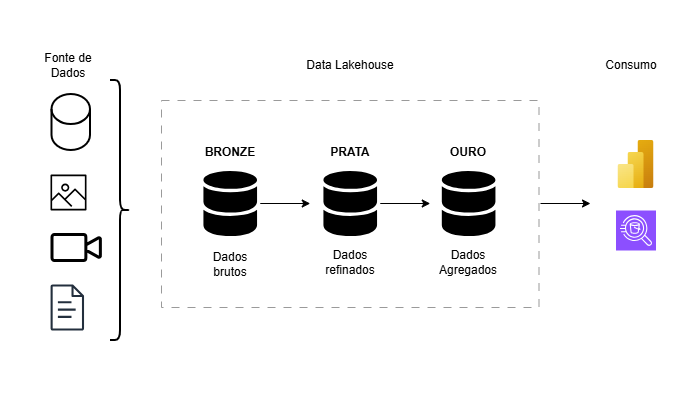

The diagram above was exported from draw.io. Its source (the exported page's mxGraphModel, read from the mxfile embedded in the PNG):
<mxGraphModel dx="1024" dy="506" grid="1" gridSize="10" guides="1" tooltips="1" connect="1" arrows="1" fold="1" page="1" pageScale="1" pageWidth="700" pageHeight="400" math="0" shadow="0">
  <root>
    <mxCell id="0" />
    <mxCell id="1" parent="0" />
    <mxCell id="of5tJuuOot03nuNtz0mB-2" parent="1" style="sketch=0;outlineConnect=0;fontColor=#232F3E;gradientColor=none;fillColor=#000000;strokeColor=default;dashed=0;verticalLabelPosition=bottom;verticalAlign=top;align=center;html=1;fontSize=12;fontStyle=0;aspect=fixed;pointerEvents=1;shape=mxgraph.aws4.container_registry_image;strokeWidth=0;" value="" vertex="1">
      <mxGeometry height="36" width="36" x="50" y="174" as="geometry" />
    </mxCell>
    <mxCell id="of5tJuuOot03nuNtz0mB-3" parent="1" style="html=1;verticalLabelPosition=bottom;align=center;labelBackgroundColor=#ffffff;verticalAlign=top;strokeWidth=3;strokeColor=#000000;shadow=0;dashed=0;shape=mxgraph.ios7.icons.video_conversation;" value="" vertex="1">
      <mxGeometry height="26" width="48.5" x="51.5" y="234" as="geometry" />
    </mxCell>
    <mxCell id="of5tJuuOot03nuNtz0mB-4" parent="1" style="sketch=0;outlineConnect=0;fontColor=#232F3E;gradientColor=none;fillColor=#232F3D;strokeColor=none;dashed=0;verticalLabelPosition=bottom;verticalAlign=top;align=center;html=1;fontSize=12;fontStyle=0;aspect=fixed;pointerEvents=1;shape=mxgraph.aws4.document;" value="" vertex="1">
      <mxGeometry height="46" width="33.62" x="50" y="284" as="geometry" />
    </mxCell>
    <mxCell id="of5tJuuOot03nuNtz0mB-6" parent="1" style="shape=cylinder3;whiteSpace=wrap;html=1;boundedLbl=1;backgroundOutline=1;size=15;strokeWidth=2;" value="" vertex="1">
      <mxGeometry height="56" width="38.5" x="51.5" y="94" as="geometry" />
    </mxCell>
    <mxCell id="of5tJuuOot03nuNtz0mB-14" parent="1" style="image;aspect=fixed;html=1;points=[];align=center;fontSize=12;image=img/lib/azure2/analytics/Power_BI_Embedded.svg;" value="" vertex="1">
      <mxGeometry height="48" width="36" x="617.5" y="140" as="geometry" />
    </mxCell>
    <mxCell id="of5tJuuOot03nuNtz0mB-15" parent="1" style="sketch=0;points=[[0,0,0],[0.25,0,0],[0.5,0,0],[0.75,0,0],[1,0,0],[0,1,0],[0.25,1,0],[0.5,1,0],[0.75,1,0],[1,1,0],[0,0.25,0],[0,0.5,0],[0,0.75,0],[1,0.25,0],[1,0.5,0],[1,0.75,0]];outlineConnect=0;fontColor=#232F3E;fillColor=#8C4FFF;strokeColor=#ffffff;dashed=0;verticalLabelPosition=bottom;verticalAlign=top;align=center;html=1;fontSize=12;fontStyle=0;aspect=fixed;shape=mxgraph.aws4.resourceIcon;resIcon=mxgraph.aws4.athena;" value="" vertex="1">
      <mxGeometry height="40" width="40" x="615.5" y="210" as="geometry" />
    </mxCell>
    <mxCell id="of5tJuuOot03nuNtz0mB-29" connectable="0" parent="1" style="group" value="" vertex="1">
      <mxGeometry height="207" width="377.49999999999994" x="161" y="100" as="geometry" />
    </mxCell>
    <mxCell id="of5tJuuOot03nuNtz0mB-13" parent="of5tJuuOot03nuNtz0mB-29" style="rounded=0;whiteSpace=wrap;html=1;dashed=1;dashPattern=8 8;fillColor=none;strokeColor=#9A9A9A;" value="" vertex="1">
      <mxGeometry height="207" width="377.5" as="geometry" />
    </mxCell>
    <mxCell id="of5tJuuOot03nuNtz0mB-10" parent="of5tJuuOot03nuNtz0mB-29" style="sketch=0;shadow=0;dashed=0;html=1;strokeColor=none;labelPosition=center;verticalLabelPosition=bottom;verticalAlign=top;outlineConnect=0;align=center;shape=mxgraph.office.databases.database_mini_2;fillColor=#000000;fontFamily=Helvetica;fontSize=12;fontColor=default;" value="" vertex="1">
      <mxGeometry height="66" width="53.63" x="41.93000000000001" y="70.5" as="geometry" />
    </mxCell>
    <mxCell id="of5tJuuOot03nuNtz0mB-11" parent="of5tJuuOot03nuNtz0mB-29" style="sketch=0;shadow=0;dashed=0;html=1;strokeColor=none;labelPosition=center;verticalLabelPosition=bottom;verticalAlign=top;outlineConnect=0;align=center;shape=mxgraph.office.databases.database_mini_2;fillColor=#000000;fontFamily=Helvetica;fontSize=12;fontColor=default;" value="" vertex="1">
      <mxGeometry height="66" width="53.63" x="161.93" y="70.5" as="geometry" />
    </mxCell>
    <mxCell id="of5tJuuOot03nuNtz0mB-19" parent="of5tJuuOot03nuNtz0mB-29" style="text;html=1;whiteSpace=wrap;strokeColor=none;fillColor=none;align=center;verticalAlign=middle;rounded=0;" value="&lt;b&gt;BRONZE&lt;/b&gt;" vertex="1">
      <mxGeometry height="30" width="60" x="38.75" y="36.5" as="geometry" />
    </mxCell>
    <mxCell id="of5tJuuOot03nuNtz0mB-20" parent="of5tJuuOot03nuNtz0mB-29" style="text;html=1;whiteSpace=wrap;strokeColor=none;fillColor=none;align=center;verticalAlign=middle;rounded=0;" value="&lt;b&gt;PRATA&lt;/b&gt;" vertex="1">
      <mxGeometry height="30" width="60" x="158.75" y="36.5" as="geometry" />
    </mxCell>
    <mxCell id="of5tJuuOot03nuNtz0mB-21" parent="of5tJuuOot03nuNtz0mB-29" style="text;html=1;whiteSpace=wrap;strokeColor=none;fillColor=none;align=center;verticalAlign=middle;rounded=0;" value="&lt;b&gt;OURO&lt;/b&gt;" vertex="1">
      <mxGeometry height="30" width="60" x="277.12" y="36.5" as="geometry" />
    </mxCell>
    <mxCell id="of5tJuuOot03nuNtz0mB-22" parent="of5tJuuOot03nuNtz0mB-29" style="sketch=0;shadow=0;dashed=0;html=1;strokeColor=none;labelPosition=center;verticalLabelPosition=bottom;verticalAlign=top;outlineConnect=0;align=center;shape=mxgraph.office.databases.database_mini_2;fillColor=#000000;fontFamily=Helvetica;fontSize=12;fontColor=default;" value="" vertex="1">
      <mxGeometry height="66" width="53.63" x="280.31" y="70.5" as="geometry" />
    </mxCell>
    <mxCell id="of5tJuuOot03nuNtz0mB-23" parent="of5tJuuOot03nuNtz0mB-29" style="text;html=1;whiteSpace=wrap;strokeColor=none;fillColor=none;align=center;verticalAlign=middle;rounded=0;" value="Dados brutos" vertex="1">
      <mxGeometry height="30" width="60" x="38.75" y="148.5" as="geometry" />
    </mxCell>
    <mxCell id="of5tJuuOot03nuNtz0mB-24" parent="of5tJuuOot03nuNtz0mB-29" style="text;html=1;whiteSpace=wrap;strokeColor=none;fillColor=none;align=center;verticalAlign=middle;rounded=0;" value="Dados refinados" vertex="1">
      <mxGeometry height="30" width="60" x="158.75" y="146.5" as="geometry" />
    </mxCell>
    <mxCell id="of5tJuuOot03nuNtz0mB-25" parent="of5tJuuOot03nuNtz0mB-29" style="text;html=1;whiteSpace=wrap;strokeColor=none;fillColor=none;align=center;verticalAlign=middle;rounded=0;" value="Dados Agregados" vertex="1">
      <mxGeometry height="30" width="60" x="277.12" y="146.5" as="geometry" />
    </mxCell>
    <mxCell id="of5tJuuOot03nuNtz0mB-33" edge="1" parent="of5tJuuOot03nuNtz0mB-29" style="endArrow=classic;html=1;rounded=0;strokeColor=#000000;" value="">
      <mxGeometry height="50" relative="1" width="50" as="geometry">
        <mxPoint x="98.75" y="103" as="sourcePoint" />
        <mxPoint x="148.75" y="103" as="targetPoint" />
      </mxGeometry>
    </mxCell>
    <mxCell id="of5tJuuOot03nuNtz0mB-34" edge="1" parent="of5tJuuOot03nuNtz0mB-29" style="endArrow=classic;html=1;rounded=0;strokeColor=#000000;" value="">
      <mxGeometry height="50" relative="1" width="50" as="geometry">
        <mxPoint x="218.75" y="103" as="sourcePoint" />
        <mxPoint x="268.75" y="103" as="targetPoint" />
      </mxGeometry>
    </mxCell>
    <mxCell id="of5tJuuOot03nuNtz0mB-30" parent="1" style="text;html=1;whiteSpace=wrap;strokeColor=none;fillColor=none;align=center;verticalAlign=middle;rounded=0;" value="Fonte de Dados" vertex="1">
      <mxGeometry height="30" width="60" x="38" y="50" as="geometry" />
    </mxCell>
    <mxCell id="of5tJuuOot03nuNtz0mB-31" parent="1" style="text;html=1;whiteSpace=wrap;strokeColor=none;fillColor=none;align=center;verticalAlign=middle;rounded=0;" value="Data Lakehouse" vertex="1">
      <mxGeometry height="30" width="100" x="300" y="50" as="geometry" />
    </mxCell>
    <mxCell id="of5tJuuOot03nuNtz0mB-32" parent="1" style="text;html=1;whiteSpace=wrap;strokeColor=none;fillColor=none;align=center;verticalAlign=middle;rounded=0;" value="Consumo" vertex="1">
      <mxGeometry height="30" width="60" x="601" y="50" as="geometry" />
    </mxCell>
    <mxCell id="of5tJuuOot03nuNtz0mB-36" parent="1" style="shape=curlyBracket;whiteSpace=wrap;html=1;rounded=1;flipH=1;labelPosition=right;verticalLabelPosition=middle;align=left;verticalAlign=middle;legacyAnchorPoints=0;strokeWidth=2;" value="" vertex="1">
      <mxGeometry height="260" width="20" x="110" y="80" as="geometry" />
    </mxCell>
    <mxCell id="of5tJuuOot03nuNtz0mB-38" edge="1" parent="1" style="endArrow=classic;html=1;rounded=0;strokeColor=#000000;" value="">
      <mxGeometry height="50" relative="1" width="50" as="geometry">
        <mxPoint x="540" y="203" as="sourcePoint" />
        <mxPoint x="590" y="203" as="targetPoint" />
      </mxGeometry>
    </mxCell>
  </root>
</mxGraphModel>